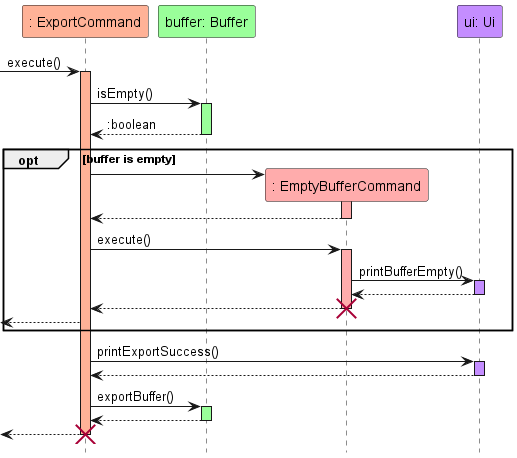

The diagram above was rendered by PlantUML. Its source (embedded in the PNG):
@startuml
hide footbox
!include ../../style.iuml

participant ": ExportCommand" as ExportCommand ExportCommand_STYLE
participant "buffer: Buffer" as Buffer Buffer_STYLE
participant ": EmptyBufferCommand" as EmptyBufferCommand EmptyBufferCommand_STYLE
participant "ui: Ui" as Ui Ui_STYLE

-> ExportCommand: execute()
activate ExportCommand ExportCommand_STYLE
    ExportCommand -> Buffer: isEmpty()
    activate Buffer Buffer_STYLE
    return :boolean

    opt buffer is empty
        ExportCommand -> EmptyBufferCommand **
        activate EmptyBufferCommand EmptyBufferCommand_STYLE
        return

        ExportCommand -> EmptyBufferCommand: execute()
        activate EmptyBufferCommand EmptyBufferCommand_STYLE
            EmptyBufferCommand -> Ui: printBufferEmpty()
            activate Ui Ui_STYLE
            return
        return
        destroy EmptyBufferCommand
        <-- ExportCommand
    end

    ExportCommand -> Ui: printExportSuccess()
    activate Ui Ui_STYLE
    return
    ExportCommand -> Buffer: exportBuffer()
    activate Buffer Buffer_STYLE
    return
return
destroy ExportCommand
@enduml